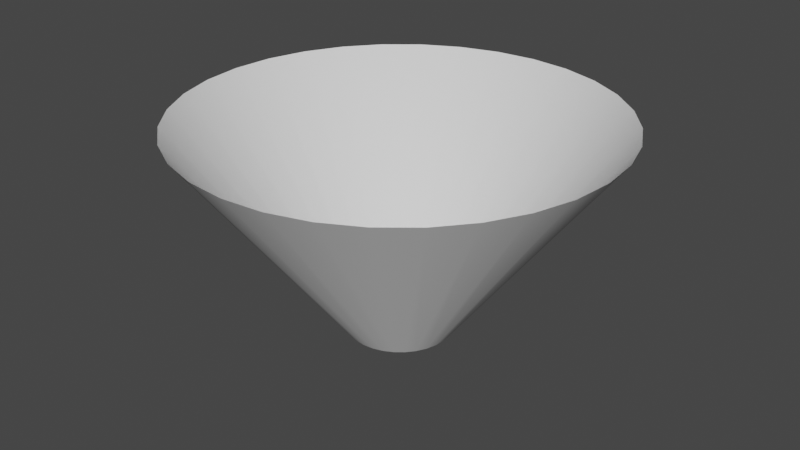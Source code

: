 # Source: Cone1.blend  (saved by Blender 3.3.6; exported with 4.5.12 LTS)
import bpy
from mathutils import Matrix  # noqa: F401  (used for matrix-valued properties, if any)

bpy.ops.wm.read_factory_settings(use_empty=True)
scene = bpy.context.scene
scene.name = 'Scene'

# ---- collections
col_collection = bpy.data.collections.new('Collection'); scene.collection.children.link(col_collection)

# ---- world
world_world = bpy.data.worlds.new('World'); scene.world = world_world
world_world.use_nodes = True; world_world.node_tree.nodes.clear()
_N = world_world.node_tree.nodes; _L = world_world.node_tree.links
n0 = _N.new('ShaderNodeOutputWorld'); n0.name = 'World Output'; n0.location = (300, 300)
n1 = _N.new('ShaderNodeBackground'); n1.name = 'Background'; n1.location = (10, 300)
n1.inputs[0].default_value = (0.05088, 0.05088, 0.05088, 1.0)
_L.new(n1.outputs[0], n0.inputs[0])
n0.is_active_output = True
world_world.color = (0.05088, 0.05088, 0.05088)
world_world.use_sun_shadow = False
world_world.sun_shadow_jitter_overblur = 0.0

# ---- meshes
me_cylinder = bpy.data.meshes.new('Cylinder')
me_cylinder.from_pydata([(6.054e-09, 0.5, 0.0), (-1.211e-08, 2.0, 2.0), (0.09755, 0.4904, 0.0), (0.3902, 1.962, 2.0), (0.1913, 0.4619, 0.0), (0.7654, 1.848, 2.0), (0.2778, 0.4157, 0.0), (1.111, 1.663, 2.0), (0.3536, 0.3536, 0.0), (1.414, 1.414, 2.0), (0.4157, 0.2778, 0.0), (1.663, 1.111, 2.0), (0.4619, 0.1913, 0.0), (1.848, 0.7654, 2.0), (0.4904, 0.09755, 0.0), (1.962, 0.3902, 2.0), (0.5, 7.451e-09, 0.0), (2.0, -1.49e-08, 2.0), (0.4904, -0.09755, 0.0), (1.962, -0.3902, 2.0), (0.4619, -0.1913, 0.0), (1.848, -0.7654, 2.0), (0.4157, -0.2778, 0.0), (1.663, -1.111, 2.0), (0.3536, -0.3536, 0.0), (1.414, -1.414, 2.0), (0.2778, -0.4157, 0.0), (1.111, -1.663, 2.0), (0.1913, -0.4619, 0.0), (0.7654, -1.848, 2.0), (0.09755, -0.4904, 0.0), (0.3902, -1.962, 2.0), (6.054e-09, -0.5, 0.0), (-1.211e-08, -2.0, 2.0), (-0.09755, -0.4904, 0.0), (-0.3902, -1.962, 2.0), (-0.1913, -0.4619, 0.0), (-0.7654, -1.848, 2.0), (-0.2778, -0.4157, 0.0), (-1.111, -1.663, 2.0), (-0.3536, -0.3536, 0.0), (-1.414, -1.414, 2.0), (-0.4157, -0.2778, 0.0), (-1.663, -1.111, 2.0), (-0.4619, -0.1913, 0.0), (-1.848, -0.7654, 2.0), (-0.4904, -0.09755, 0.0), (-1.962, -0.3902, 2.0), (-0.5, 7.451e-09, 0.0), (-2.0, -1.49e-08, 2.0), (-0.4904, 0.09755, 0.0), (-1.962, 0.3902, 2.0), (-0.4619, 0.1913, 0.0), (-1.848, 0.7654, 2.0), (-0.4157, 0.2778, 0.0), (-1.663, 1.111, 2.0), (-0.3536, 0.3536, 0.0), (-1.414, 1.414, 2.0), (-0.2778, 0.4157, 0.0), (-1.111, 1.663, 2.0), (-0.1913, 0.4619, 0.0), (-0.7654, 1.848, 2.0), (-0.09755, 0.4904, 0.0), (-0.3902, 1.962, 2.0)], [], [(0, 1, 3, 2), (2, 3, 5, 4), (4, 5, 7, 6), (6, 7, 9, 8), (8, 9, 11, 10), (10, 11, 13, 12), (12, 13, 15, 14), (14, 15, 17, 16), (16, 17, 19, 18), (18, 19, 21, 20), (20, 21, 23, 22), (22, 23, 25, 24), (24, 25, 27, 26), (26, 27, 29, 28), (28, 29, 31, 30), (30, 31, 33, 32), (32, 33, 35, 34), (34, 35, 37, 36), (36, 37, 39, 38), (38, 39, 41, 40), (40, 41, 43, 42), (42, 43, 45, 44), (44, 45, 47, 46), (46, 47, 49, 48), (48, 49, 51, 50), (50, 51, 53, 52), (52, 53, 55, 54), (54, 55, 57, 56), (56, 57, 59, 58), (58, 59, 61, 60), (60, 61, 63, 62), (62, 63, 1, 0)])
me_cylinder.polygons.foreach_set('use_smooth', [True] * 32)
_uv = me_cylinder.uv_layers.new(name='UVMap')
_uv.uv.foreach_set('vector', [1.0, 0.0, 1.0, 1.0, 0.9688, 1.0, 0.9688, 0.0, 0.9688, 0.0, 0.9688, 1.0, 0.9375, 1.0, 0.9375, 0.0, 0.9375, 0.0, 0.9375, 1.0, 0.9062, 1.0, 0.9062, 0.0, 0.9062, 0.0, 0.9062, 1.0, 0.875, 1.0, 0.875, 0.0, 0.875, 0.0, 0.875, 1.0, 0.8438, 1.0, 0.8438, 0.0, 0.8438, 0.0, 0.8438, 1.0, 0.8125, 1.0, 0.8125, 0.0, 0.8125, 0.0, 0.8125, 1.0, 0.7812, 1.0, 0.7812, 0.0, 0.7812, 0.0, 0.7812, 1.0, 0.75, 1.0, 0.75, 0.0, 0.75, 0.0, 0.75, 1.0, 0.7188, 1.0, 0.7188, 0.0, 0.7188, 0.0, 0.7188, 1.0, 0.6875, 1.0, 0.6875, 0.0, 0.6875, 0.0, 0.6875, 1.0, 0.6562, 1.0, 0.6562, 0.0, 0.6562, 0.0, 0.6562, 1.0, 0.625, 1.0, 0.625, 0.0, 0.625, 0.0, 0.625, 1.0, 0.5938, 1.0, 0.5938, 0.0, 0.5938, 0.0, 0.5938, 1.0, 0.5625, 1.0, 0.5625, 0.0, 0.5625, 0.0, 0.5625, 1.0, 0.5312, 1.0, 0.5312, 0.0, 0.5312, 0.0, 0.5312, 1.0, 0.5, 1.0, 0.5, 0.0, 0.5, 0.0, 0.5, 1.0, 0.4688, 1.0, 0.4688, 0.0, 0.4688, 0.0, 0.4688, 1.0, 0.4375, 1.0, 0.4375, 0.0, 0.4375, 0.0, 0.4375, 1.0, 0.4062, 1.0, 0.4062, 0.0, 0.4062, 0.0, 0.4062, 1.0, 0.375, 1.0, 0.375, 0.0, 0.375, 0.0, 0.375, 1.0, 0.3438, 1.0, 0.3438, 0.0, 0.3438, 0.0, 0.3438, 1.0, 0.3125, 1.0, 0.3125, 0.0, 0.3125, 0.0, 0.3125, 1.0, 0.2812, 1.0, 0.2812, 0.0, 0.2812, 0.0, 0.2812, 1.0, 0.25, 1.0, 0.25, 0.0, 0.25, 0.0, 0.25, 1.0, 0.2188, 1.0, 0.2188, 0.0, 0.2188, 0.0, 0.2188, 1.0, 0.1875, 1.0, 0.1875, 0.0, 0.1875, 0.0, 0.1875, 1.0, 0.1562, 1.0, 0.1562, 0.0, 0.1562, 0.0, 0.1562, 1.0, 0.125, 1.0, 0.125, 0.0, 0.125, 0.0, 0.125, 1.0, 0.09375, 1.0, 0.09375, 0.0, 0.09375, 0.0, 0.09375, 1.0, 0.0625, 1.0, 0.0625, 0.0, 0.0625, 0.0, 0.0625, 1.0, 0.03125, 1.0, 0.03125, 0.0, 0.03125, 0.0, 0.03125, 1.0, 0.0, 1.0, 0.0, 0.0])
me_cylinder.update()

# ---- objects
ob_cone1 = bpy.data.objects.new('Cone1', me_cylinder)

# ---- transforms, parenting, visibility, modifiers, constraints
ob_cone1.location = (0.0, 0.0, 0.0)

# ---- collection membership
col_collection.objects.link(ob_cone1)

# ---- scene / render settings (as saved in the file)
scene.frame_start = 1; scene.frame_end = 250; scene.frame_set(1)
scene.render.engine = 'BLENDER_EEVEE_NEXT'
scene.cycles.sampling_pattern = 'TABULATED_SOBOL'
scene.cycles.use_light_tree = False
scene.view_settings.view_transform = 'Filmic'
bpy.context.view_layer.update()

# ---- added for rendering (the .blend has no active camera and no usable light): camera, sun
cam_auto = bpy.data.cameras.new('AutoCamera')
cam_auto.lens = 50.0
cam_auto.sensor_width = 36.0
cam_auto.clip_end = 1000.0
ob_auto_camera = bpy.data.objects.new('AutoCamera', cam_auto)
scene.collection.objects.link(ob_auto_camera)
ob_auto_camera.location = (5.55135, -6.66162, 5.44108)
ob_auto_camera.rotation_euler = (1.09748, -7.21219e-08, 0.694738)
scene.camera = ob_auto_camera
light_auto_sun = bpy.data.lights.new('AutoSun', 'SUN')
light_auto_sun.energy = 3.0
light_auto_sun.angle = 0.0523599
ob_auto_sun = bpy.data.objects.new('AutoSun', light_auto_sun)
scene.collection.objects.link(ob_auto_sun)
ob_auto_sun.rotation_euler = (0.872665, 0.174533, 0.523599)
bpy.context.view_layer.update()
